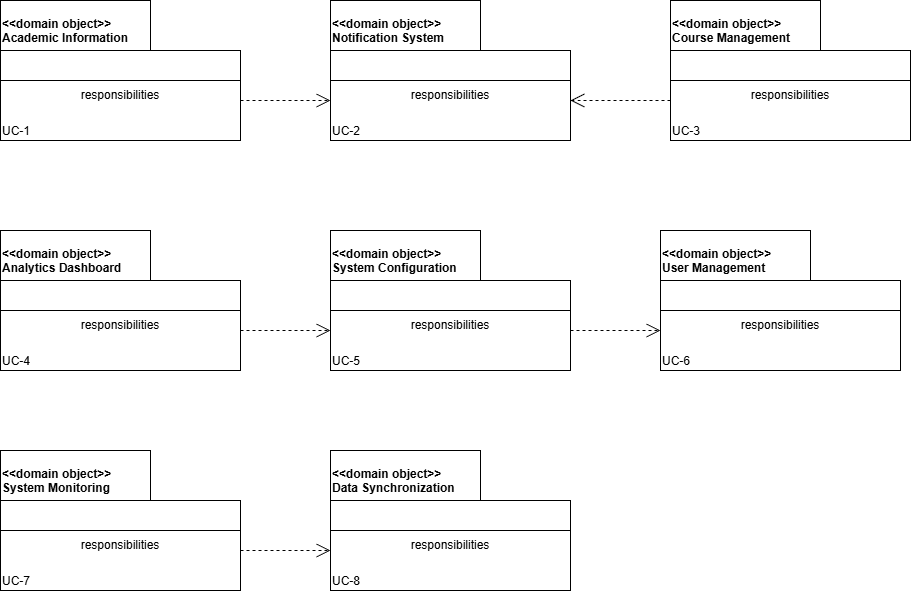

The diagram above was exported from draw.io. Its source (the exported page's mxGraphModel, read from the mxfile embedded in the PNG):
<mxGraphModel dx="1303" dy="659" grid="1" gridSize="10" guides="1" tooltips="1" connect="1" arrows="1" fold="1" page="1" pageScale="1" pageWidth="850" pageHeight="1100" math="0" shadow="0">
  <root>
    <mxCell id="0" />
    <mxCell id="1" parent="0" />
    <mxCell id="jJpcc6X3SKnBlm9bd9mC-1" value="&amp;lt;&amp;lt;domain object&amp;gt;&amp;gt;&lt;div&gt;Academic Information&lt;/div&gt;" style="shape=folder;fontStyle=1;spacingTop=10;tabWidth=150;tabHeight=50;tabPosition=left;html=1;whiteSpace=wrap;align=left;verticalAlign=top;" vertex="1" parent="1">
      <mxGeometry x="110" y="70" width="240" height="140" as="geometry" />
    </mxCell>
    <mxCell id="jJpcc6X3SKnBlm9bd9mC-3" value="UC-1" style="html=1;whiteSpace=wrap;align=left;verticalAlign=bottom;" vertex="1" parent="1">
      <mxGeometry x="110" y="150" width="240" height="60" as="geometry" />
    </mxCell>
    <mxCell id="jJpcc6X3SKnBlm9bd9mC-5" value="responsibilities" style="text;html=1;whiteSpace=wrap;strokeColor=none;fillColor=none;align=center;verticalAlign=middle;rounded=0;" vertex="1" parent="1">
      <mxGeometry x="200" y="150" width="60" height="30" as="geometry" />
    </mxCell>
    <mxCell id="jJpcc6X3SKnBlm9bd9mC-6" value="&amp;lt;&amp;lt;domain object&amp;gt;&amp;gt;&lt;div&gt;Notification System&lt;/div&gt;" style="shape=folder;fontStyle=1;spacingTop=10;tabWidth=150;tabHeight=50;tabPosition=left;html=1;whiteSpace=wrap;align=left;verticalAlign=top;" vertex="1" parent="1">
      <mxGeometry x="440" y="70" width="240" height="140" as="geometry" />
    </mxCell>
    <mxCell id="jJpcc6X3SKnBlm9bd9mC-7" value="UC-2" style="html=1;whiteSpace=wrap;align=left;verticalAlign=bottom;" vertex="1" parent="1">
      <mxGeometry x="440" y="150" width="240" height="60" as="geometry" />
    </mxCell>
    <mxCell id="jJpcc6X3SKnBlm9bd9mC-8" value="responsibilities" style="text;html=1;whiteSpace=wrap;strokeColor=none;fillColor=none;align=center;verticalAlign=middle;rounded=0;" vertex="1" parent="1">
      <mxGeometry x="530" y="150" width="60" height="30" as="geometry" />
    </mxCell>
    <mxCell id="jJpcc6X3SKnBlm9bd9mC-9" value="&amp;lt;&amp;lt;domain object&amp;gt;&amp;gt;&lt;div&gt;Course Management&lt;/div&gt;" style="shape=folder;fontStyle=1;spacingTop=10;tabWidth=150;tabHeight=50;tabPosition=left;html=1;whiteSpace=wrap;align=left;verticalAlign=top;" vertex="1" parent="1">
      <mxGeometry x="780" y="70" width="240" height="140" as="geometry" />
    </mxCell>
    <mxCell id="jJpcc6X3SKnBlm9bd9mC-10" value="UC-3" style="html=1;whiteSpace=wrap;align=left;verticalAlign=bottom;" vertex="1" parent="1">
      <mxGeometry x="780" y="150" width="240" height="60" as="geometry" />
    </mxCell>
    <mxCell id="jJpcc6X3SKnBlm9bd9mC-11" value="responsibilities" style="text;html=1;whiteSpace=wrap;strokeColor=none;fillColor=none;align=center;verticalAlign=middle;rounded=0;" vertex="1" parent="1">
      <mxGeometry x="870" y="150" width="60" height="30" as="geometry" />
    </mxCell>
    <mxCell id="jJpcc6X3SKnBlm9bd9mC-12" value="&amp;lt;&amp;lt;domain object&amp;gt;&amp;gt;&lt;div&gt;Analytics Dashboard&lt;/div&gt;" style="shape=folder;fontStyle=1;spacingTop=10;tabWidth=150;tabHeight=50;tabPosition=left;html=1;whiteSpace=wrap;align=left;verticalAlign=top;" vertex="1" parent="1">
      <mxGeometry x="110" y="300" width="240" height="140" as="geometry" />
    </mxCell>
    <mxCell id="jJpcc6X3SKnBlm9bd9mC-13" value="UC-4" style="html=1;whiteSpace=wrap;align=left;verticalAlign=bottom;" vertex="1" parent="1">
      <mxGeometry x="110" y="380" width="240" height="60" as="geometry" />
    </mxCell>
    <mxCell id="jJpcc6X3SKnBlm9bd9mC-14" value="responsibilities" style="text;html=1;whiteSpace=wrap;strokeColor=none;fillColor=none;align=center;verticalAlign=middle;rounded=0;" vertex="1" parent="1">
      <mxGeometry x="200" y="380" width="60" height="30" as="geometry" />
    </mxCell>
    <mxCell id="jJpcc6X3SKnBlm9bd9mC-15" value="&amp;lt;&amp;lt;domain object&amp;gt;&amp;gt;&lt;div&gt;System Configuration&lt;/div&gt;" style="shape=folder;fontStyle=1;spacingTop=10;tabWidth=150;tabHeight=50;tabPosition=left;html=1;whiteSpace=wrap;align=left;verticalAlign=top;" vertex="1" parent="1">
      <mxGeometry x="440" y="300" width="240" height="140" as="geometry" />
    </mxCell>
    <mxCell id="jJpcc6X3SKnBlm9bd9mC-16" value="UC-5" style="html=1;whiteSpace=wrap;align=left;verticalAlign=bottom;" vertex="1" parent="1">
      <mxGeometry x="440" y="380" width="240" height="60" as="geometry" />
    </mxCell>
    <mxCell id="jJpcc6X3SKnBlm9bd9mC-17" value="responsibilities" style="text;html=1;whiteSpace=wrap;strokeColor=none;fillColor=none;align=center;verticalAlign=middle;rounded=0;" vertex="1" parent="1">
      <mxGeometry x="530" y="380" width="60" height="30" as="geometry" />
    </mxCell>
    <mxCell id="jJpcc6X3SKnBlm9bd9mC-18" value="&amp;lt;&amp;lt;domain object&amp;gt;&amp;gt;&lt;div&gt;System Monitoring&lt;/div&gt;" style="shape=folder;fontStyle=1;spacingTop=10;tabWidth=150;tabHeight=50;tabPosition=left;html=1;whiteSpace=wrap;align=left;verticalAlign=top;" vertex="1" parent="1">
      <mxGeometry x="110" y="520" width="240" height="140" as="geometry" />
    </mxCell>
    <mxCell id="jJpcc6X3SKnBlm9bd9mC-19" value="UC-7" style="html=1;whiteSpace=wrap;align=left;verticalAlign=bottom;" vertex="1" parent="1">
      <mxGeometry x="110" y="600" width="240" height="60" as="geometry" />
    </mxCell>
    <mxCell id="jJpcc6X3SKnBlm9bd9mC-20" value="responsibilities" style="text;html=1;whiteSpace=wrap;strokeColor=none;fillColor=none;align=center;verticalAlign=middle;rounded=0;" vertex="1" parent="1">
      <mxGeometry x="200" y="600" width="60" height="30" as="geometry" />
    </mxCell>
    <mxCell id="jJpcc6X3SKnBlm9bd9mC-21" value="&amp;lt;&amp;lt;domain object&amp;gt;&amp;gt;&lt;div&gt;Data Synchronization&lt;/div&gt;" style="shape=folder;fontStyle=1;spacingTop=10;tabWidth=150;tabHeight=50;tabPosition=left;html=1;whiteSpace=wrap;align=left;verticalAlign=top;" vertex="1" parent="1">
      <mxGeometry x="440" y="520" width="240" height="140" as="geometry" />
    </mxCell>
    <mxCell id="jJpcc6X3SKnBlm9bd9mC-22" value="UC-8" style="html=1;whiteSpace=wrap;align=left;verticalAlign=bottom;" vertex="1" parent="1">
      <mxGeometry x="440" y="600" width="240" height="60" as="geometry" />
    </mxCell>
    <mxCell id="jJpcc6X3SKnBlm9bd9mC-23" value="responsibilities" style="text;html=1;whiteSpace=wrap;strokeColor=none;fillColor=none;align=center;verticalAlign=middle;rounded=0;" vertex="1" parent="1">
      <mxGeometry x="530" y="600" width="60" height="30" as="geometry" />
    </mxCell>
    <mxCell id="jJpcc6X3SKnBlm9bd9mC-24" value="&amp;lt;&amp;lt;domain object&amp;gt;&amp;gt;&lt;div&gt;User Management&lt;/div&gt;" style="shape=folder;fontStyle=1;spacingTop=10;tabWidth=150;tabHeight=50;tabPosition=left;html=1;whiteSpace=wrap;align=left;verticalAlign=top;" vertex="1" parent="1">
      <mxGeometry x="770" y="300" width="240" height="140" as="geometry" />
    </mxCell>
    <mxCell id="jJpcc6X3SKnBlm9bd9mC-25" value="UC-6" style="html=1;whiteSpace=wrap;align=left;verticalAlign=bottom;" vertex="1" parent="1">
      <mxGeometry x="770" y="380" width="240" height="60" as="geometry" />
    </mxCell>
    <mxCell id="jJpcc6X3SKnBlm9bd9mC-26" value="responsibilities" style="text;html=1;whiteSpace=wrap;strokeColor=none;fillColor=none;align=center;verticalAlign=middle;rounded=0;" vertex="1" parent="1">
      <mxGeometry x="860" y="380" width="60" height="30" as="geometry" />
    </mxCell>
    <mxCell id="jJpcc6X3SKnBlm9bd9mC-27" value="" style="endArrow=open;endSize=12;dashed=1;html=1;rounded=0;" edge="1" parent="1">
      <mxGeometry width="160" relative="1" as="geometry">
        <mxPoint x="350" y="170" as="sourcePoint" />
        <mxPoint x="440" y="170" as="targetPoint" />
      </mxGeometry>
    </mxCell>
    <mxCell id="jJpcc6X3SKnBlm9bd9mC-28" value="" style="endArrow=open;endSize=12;dashed=1;html=1;rounded=0;exitX=0;exitY=0.5;exitDx=0;exitDy=0;" edge="1" parent="1">
      <mxGeometry width="160" relative="1" as="geometry">
        <mxPoint x="780" y="170" as="sourcePoint" />
        <mxPoint x="680" y="170" as="targetPoint" />
      </mxGeometry>
    </mxCell>
    <mxCell id="jJpcc6X3SKnBlm9bd9mC-29" value="" style="endArrow=open;endSize=12;dashed=1;html=1;rounded=0;" edge="1" parent="1">
      <mxGeometry width="160" relative="1" as="geometry">
        <mxPoint x="350" y="400" as="sourcePoint" />
        <mxPoint x="440" y="400" as="targetPoint" />
      </mxGeometry>
    </mxCell>
    <mxCell id="jJpcc6X3SKnBlm9bd9mC-30" value="" style="endArrow=open;endSize=12;dashed=1;html=1;rounded=0;" edge="1" parent="1">
      <mxGeometry width="160" relative="1" as="geometry">
        <mxPoint x="350" y="620" as="sourcePoint" />
        <mxPoint x="440" y="620" as="targetPoint" />
      </mxGeometry>
    </mxCell>
    <mxCell id="jJpcc6X3SKnBlm9bd9mC-31" value="" style="endArrow=open;endSize=12;dashed=1;html=1;rounded=0;exitX=1;exitY=0.25;exitDx=0;exitDy=0;entryX=0;entryY=0.25;entryDx=0;entryDy=0;" edge="1" parent="1">
      <mxGeometry width="160" relative="1" as="geometry">
        <mxPoint x="680" y="400" as="sourcePoint" />
        <mxPoint x="770" y="400" as="targetPoint" />
      </mxGeometry>
    </mxCell>
  </root>
</mxGraphModel>